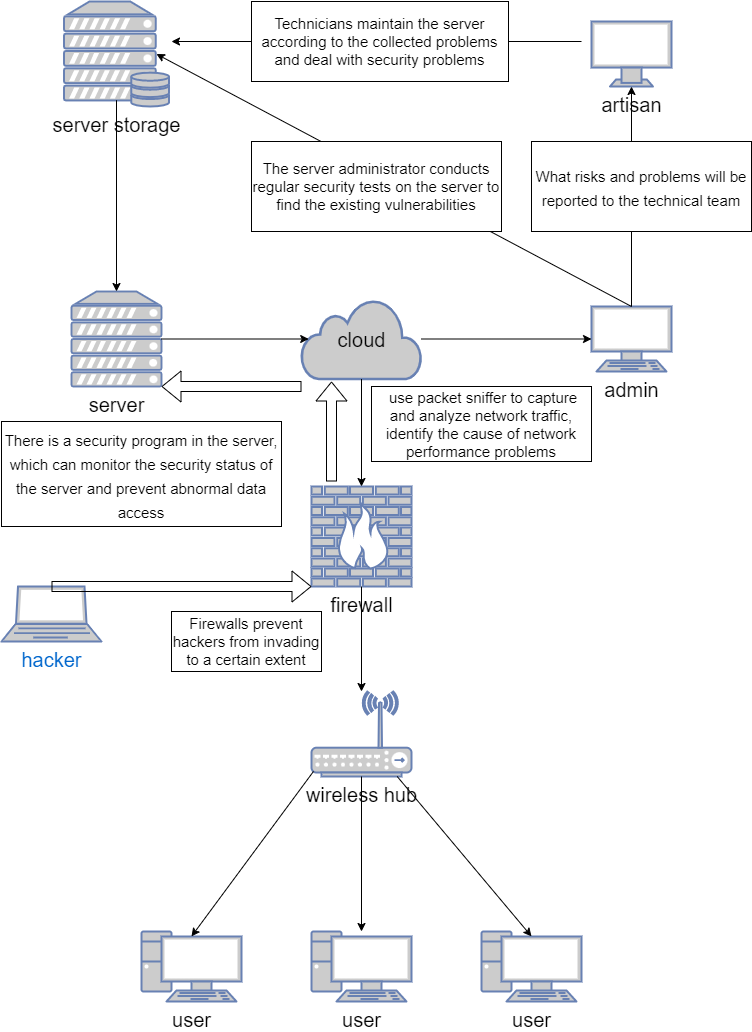

The diagram above was exported from draw.io. Its source (the exported page's mxGraphModel, read from the mxfile embedded in the PNG):
<mxGraphModel dx="1298" dy="1574" grid="1" gridSize="10" guides="1" tooltips="1" connect="1" arrows="1" fold="1" page="1" pageScale="1" pageWidth="1100" pageHeight="850" background="none" math="0" shadow="0">
  <root>
    <mxCell id="0" />
    <mxCell id="1" parent="0" />
    <mxCell id="zK1HxsWgxZjjAo8RwrwL-1" value="&lt;font style=&quot;font-size: 20px&quot; color=&quot;#000000&quot;&gt;server&lt;/font&gt;" style="fontColor=#0066CC;verticalAlign=top;verticalLabelPosition=bottom;labelPosition=center;align=center;html=1;outlineConnect=0;fillColor=#CCCCCC;strokeColor=#6881B3;gradientColor=none;gradientDirection=north;strokeWidth=2;shape=mxgraph.networks.server;" vertex="1" parent="1">
      <mxGeometry x="220" y="130" width="90" height="95" as="geometry" />
    </mxCell>
    <mxCell id="zK1HxsWgxZjjAo8RwrwL-2" value="&lt;font style=&quot;font-size: 20px&quot; color=&quot;#000000&quot;&gt;server storage&lt;/font&gt;" style="fontColor=#0066CC;verticalAlign=top;verticalLabelPosition=bottom;labelPosition=center;align=center;html=1;outlineConnect=0;fillColor=#CCCCCC;strokeColor=#6881B3;gradientColor=none;gradientDirection=north;strokeWidth=2;shape=mxgraph.networks.server_storage;" vertex="1" parent="1">
      <mxGeometry x="212.5" y="-160" width="105" height="105" as="geometry" />
    </mxCell>
    <mxCell id="zK1HxsWgxZjjAo8RwrwL-4" value="&lt;font style=&quot;font-size: 20px&quot; color=&quot;#000000&quot;&gt;cloud&lt;/font&gt;" style="html=1;outlineConnect=0;fillColor=#CCCCCC;strokeColor=#6881B3;gradientColor=none;gradientDirection=north;strokeWidth=2;shape=mxgraph.networks.cloud;fontColor=#ffffff;" vertex="1" parent="1">
      <mxGeometry x="450" y="137.5" width="120" height="80" as="geometry" />
    </mxCell>
    <mxCell id="zK1HxsWgxZjjAo8RwrwL-5" value="&lt;font style=&quot;font-size: 20px&quot; color=&quot;#000000&quot;&gt;firewall&lt;/font&gt;" style="fontColor=#0066CC;verticalAlign=top;verticalLabelPosition=bottom;labelPosition=center;align=center;html=1;outlineConnect=0;fillColor=#CCCCCC;strokeColor=#6881B3;gradientColor=none;gradientDirection=north;strokeWidth=2;shape=mxgraph.networks.firewall;" vertex="1" parent="1">
      <mxGeometry x="460" y="325" width="100" height="100" as="geometry" />
    </mxCell>
    <mxCell id="zK1HxsWgxZjjAo8RwrwL-9" value="&lt;span style=&quot;font-family: &amp;#34;roboto&amp;#34; , , &amp;#34;blinkmacsystemfont&amp;#34; , &amp;#34;segoe ui&amp;#34; , &amp;#34;helvetica neue&amp;#34; , &amp;#34;arial&amp;#34; , sans-serif , &amp;#34;apple color emoji&amp;#34; , &amp;#34;segoe ui emoji&amp;#34; , &amp;#34;segoe ui symbol&amp;#34; ; text-align: left ; background-color: rgb(255 , 255 , 255)&quot;&gt;&lt;font style=&quot;font-size: 20px&quot; color=&quot;#000000&quot;&gt;admin&lt;/font&gt;&lt;/span&gt;" style="fontColor=#0066CC;verticalAlign=top;verticalLabelPosition=bottom;labelPosition=center;align=center;html=1;outlineConnect=0;fillColor=#CCCCCC;strokeColor=#6881B3;gradientColor=none;gradientDirection=north;strokeWidth=2;shape=mxgraph.networks.terminal;fontSize=20;" vertex="1" parent="1">
      <mxGeometry x="740" y="145" width="80" height="65" as="geometry" />
    </mxCell>
    <mxCell id="zK1HxsWgxZjjAo8RwrwL-11" value="&lt;font color=&quot;#000000&quot;&gt;user&lt;/font&gt;" style="fontColor=#0066CC;verticalAlign=top;verticalLabelPosition=bottom;labelPosition=center;align=center;html=1;outlineConnect=0;fillColor=#CCCCCC;strokeColor=#6881B3;gradientColor=none;gradientDirection=north;strokeWidth=2;shape=mxgraph.networks.pc;fontSize=20;" vertex="1" parent="1">
      <mxGeometry x="290" y="770" width="100" height="70" as="geometry" />
    </mxCell>
    <mxCell id="zK1HxsWgxZjjAo8RwrwL-16" value="&lt;font color=&quot;#000000&quot;&gt;user&lt;/font&gt;" style="fontColor=#0066CC;verticalAlign=top;verticalLabelPosition=bottom;labelPosition=center;align=center;html=1;outlineConnect=0;fillColor=#CCCCCC;strokeColor=#6881B3;gradientColor=none;gradientDirection=north;strokeWidth=2;shape=mxgraph.networks.pc;fontSize=20;" vertex="1" parent="1">
      <mxGeometry x="460" y="770" width="100" height="70" as="geometry" />
    </mxCell>
    <mxCell id="zK1HxsWgxZjjAo8RwrwL-17" value="&lt;font color=&quot;#000000&quot;&gt;user&lt;/font&gt;" style="fontColor=#0066CC;verticalAlign=top;verticalLabelPosition=bottom;labelPosition=center;align=center;html=1;outlineConnect=0;fillColor=#CCCCCC;strokeColor=#6881B3;gradientColor=none;gradientDirection=north;strokeWidth=2;shape=mxgraph.networks.pc;fontSize=20;" vertex="1" parent="1">
      <mxGeometry x="630" y="770" width="100" height="70" as="geometry" />
    </mxCell>
    <mxCell id="zK1HxsWgxZjjAo8RwrwL-18" value="&lt;font color=&quot;#000000&quot;&gt;wireless hub&lt;/font&gt;" style="fontColor=#0066CC;verticalAlign=top;verticalLabelPosition=bottom;labelPosition=center;align=center;html=1;outlineConnect=0;fillColor=#CCCCCC;strokeColor=#6881B3;gradientColor=none;gradientDirection=north;strokeWidth=2;shape=mxgraph.networks.wireless_hub;fontSize=20;" vertex="1" parent="1">
      <mxGeometry x="460" y="530" width="100" height="85" as="geometry" />
    </mxCell>
    <mxCell id="zK1HxsWgxZjjAo8RwrwL-19" style="edgeStyle=orthogonalEdgeStyle;rounded=0;orthogonalLoop=1;jettySize=auto;html=1;exitX=0.5;exitY=1;exitDx=0;exitDy=0;exitPerimeter=0;fontSize=20;fontColor=#000000;" edge="1" parent="1" source="zK1HxsWgxZjjAo8RwrwL-18" target="zK1HxsWgxZjjAo8RwrwL-18">
      <mxGeometry relative="1" as="geometry" />
    </mxCell>
    <mxCell id="zK1HxsWgxZjjAo8RwrwL-20" value="" style="endArrow=classic;html=1;rounded=0;fontSize=20;fontColor=#000000;entryX=0;entryY=0.5;entryDx=0;entryDy=0;entryPerimeter=0;" edge="1" parent="1" source="zK1HxsWgxZjjAo8RwrwL-4" target="zK1HxsWgxZjjAo8RwrwL-9">
      <mxGeometry width="50" height="50" relative="1" as="geometry">
        <mxPoint x="640" y="20" as="sourcePoint" />
        <mxPoint x="690" y="-30" as="targetPoint" />
      </mxGeometry>
    </mxCell>
    <mxCell id="zK1HxsWgxZjjAo8RwrwL-22" value="" style="endArrow=classic;html=1;rounded=0;fontSize=20;fontColor=#000000;entryX=0.06;entryY=0.5;entryDx=0;entryDy=0;entryPerimeter=0;exitX=1;exitY=0.5;exitDx=0;exitDy=0;exitPerimeter=0;" edge="1" parent="1" source="zK1HxsWgxZjjAo8RwrwL-1" target="zK1HxsWgxZjjAo8RwrwL-4">
      <mxGeometry width="50" height="50" relative="1" as="geometry">
        <mxPoint x="380" y="70" as="sourcePoint" />
        <mxPoint x="580" y="70" as="targetPoint" />
      </mxGeometry>
    </mxCell>
    <mxCell id="zK1HxsWgxZjjAo8RwrwL-23" value="" style="endArrow=classic;html=1;rounded=0;fontSize=20;fontColor=#000000;entryX=0.5;entryY=0;entryDx=0;entryDy=0;entryPerimeter=0;exitX=0.5;exitY=0.94;exitDx=0;exitDy=0;exitPerimeter=0;" edge="1" parent="1" source="zK1HxsWgxZjjAo8RwrwL-2" target="zK1HxsWgxZjjAo8RwrwL-1">
      <mxGeometry width="50" height="50" relative="1" as="geometry">
        <mxPoint x="270" y="-50" as="sourcePoint" />
        <mxPoint x="330" y="10" as="targetPoint" />
      </mxGeometry>
    </mxCell>
    <mxCell id="zK1HxsWgxZjjAo8RwrwL-24" value="" style="endArrow=classic;html=1;rounded=0;fontSize=20;fontColor=#000000;exitX=0.5;exitY=0;exitDx=0;exitDy=0;exitPerimeter=0;entryX=0.88;entryY=0.5;entryDx=0;entryDy=0;entryPerimeter=0;" edge="1" parent="1" source="zK1HxsWgxZjjAo8RwrwL-9" target="zK1HxsWgxZjjAo8RwrwL-2">
      <mxGeometry width="50" height="50" relative="1" as="geometry">
        <mxPoint x="640" y="280" as="sourcePoint" />
        <mxPoint x="690" y="230" as="targetPoint" />
      </mxGeometry>
    </mxCell>
    <mxCell id="zK1HxsWgxZjjAo8RwrwL-25" value="" style="endArrow=classic;html=1;rounded=0;fontSize=20;fontColor=#000000;exitX=0.5;exitY=1;exitDx=0;exitDy=0;exitPerimeter=0;entryX=0.5;entryY=0;entryDx=0;entryDy=0;entryPerimeter=0;" edge="1" parent="1" source="zK1HxsWgxZjjAo8RwrwL-4" target="zK1HxsWgxZjjAo8RwrwL-5">
      <mxGeometry width="50" height="50" relative="1" as="geometry">
        <mxPoint x="640" y="400" as="sourcePoint" />
        <mxPoint x="690" y="350" as="targetPoint" />
      </mxGeometry>
    </mxCell>
    <mxCell id="zK1HxsWgxZjjAo8RwrwL-26" value="" style="endArrow=classic;html=1;rounded=0;fontSize=20;fontColor=#000000;exitX=0.5;exitY=1;exitDx=0;exitDy=0;exitPerimeter=0;" edge="1" parent="1" source="zK1HxsWgxZjjAo8RwrwL-5">
      <mxGeometry width="50" height="50" relative="1" as="geometry">
        <mxPoint x="890" y="610" as="sourcePoint" />
        <mxPoint x="510" y="530" as="targetPoint" />
      </mxGeometry>
    </mxCell>
    <mxCell id="zK1HxsWgxZjjAo8RwrwL-27" value="" style="endArrow=classic;html=1;rounded=0;fontSize=20;fontColor=#000000;exitX=0.5;exitY=1;exitDx=0;exitDy=0;exitPerimeter=0;" edge="1" parent="1" source="zK1HxsWgxZjjAo8RwrwL-18" target="zK1HxsWgxZjjAo8RwrwL-16">
      <mxGeometry width="50" height="50" relative="1" as="geometry">
        <mxPoint x="640" y="790" as="sourcePoint" />
        <mxPoint x="690" y="740" as="targetPoint" />
      </mxGeometry>
    </mxCell>
    <mxCell id="zK1HxsWgxZjjAo8RwrwL-28" value="" style="endArrow=classic;html=1;rounded=0;fontSize=20;fontColor=#000000;entryX=0.5;entryY=0.07;entryDx=0;entryDy=0;entryPerimeter=0;" edge="1" parent="1" source="zK1HxsWgxZjjAo8RwrwL-18" target="zK1HxsWgxZjjAo8RwrwL-17">
      <mxGeometry width="50" height="50" relative="1" as="geometry">
        <mxPoint x="640" y="790" as="sourcePoint" />
        <mxPoint x="690" y="740" as="targetPoint" />
      </mxGeometry>
    </mxCell>
    <mxCell id="zK1HxsWgxZjjAo8RwrwL-29" value="" style="endArrow=classic;html=1;rounded=0;fontSize=20;fontColor=#000000;exitX=0.02;exitY=0.94;exitDx=0;exitDy=0;exitPerimeter=0;entryX=0.5;entryY=0.07;entryDx=0;entryDy=0;entryPerimeter=0;" edge="1" parent="1" source="zK1HxsWgxZjjAo8RwrwL-18" target="zK1HxsWgxZjjAo8RwrwL-11">
      <mxGeometry width="50" height="50" relative="1" as="geometry">
        <mxPoint x="640" y="790" as="sourcePoint" />
        <mxPoint x="690" y="740" as="targetPoint" />
      </mxGeometry>
    </mxCell>
    <mxCell id="zK1HxsWgxZjjAo8RwrwL-30" value="hacker" style="fontColor=#0066CC;verticalAlign=top;verticalLabelPosition=bottom;labelPosition=center;align=center;html=1;outlineConnect=0;fillColor=#CCCCCC;strokeColor=#6881B3;gradientColor=none;gradientDirection=north;strokeWidth=2;shape=mxgraph.networks.laptop;fontSize=20;" vertex="1" parent="1">
      <mxGeometry x="150" y="425" width="100" height="55" as="geometry" />
    </mxCell>
    <mxCell id="zK1HxsWgxZjjAo8RwrwL-31" value="" style="shape=flexArrow;endArrow=classic;html=1;rounded=0;fontSize=20;fontColor=#000000;exitX=0.5;exitY=0;exitDx=0;exitDy=0;exitPerimeter=0;entryX=0;entryY=1;entryDx=0;entryDy=0;entryPerimeter=0;" edge="1" parent="1" source="zK1HxsWgxZjjAo8RwrwL-30" target="zK1HxsWgxZjjAo8RwrwL-5">
      <mxGeometry width="50" height="50" relative="1" as="geometry">
        <mxPoint x="250" y="370" as="sourcePoint" />
        <mxPoint x="300" y="320" as="targetPoint" />
      </mxGeometry>
    </mxCell>
    <mxCell id="zK1HxsWgxZjjAo8RwrwL-34" value="" style="shape=flexArrow;endArrow=classic;html=1;rounded=0;fontSize=20;fontColor=#000000;entryX=1;entryY=1;entryDx=0;entryDy=0;entryPerimeter=0;" edge="1" parent="1" target="zK1HxsWgxZjjAo8RwrwL-1">
      <mxGeometry width="50" height="50" relative="1" as="geometry">
        <mxPoint x="450" y="225" as="sourcePoint" />
        <mxPoint x="350" y="110" as="targetPoint" />
      </mxGeometry>
    </mxCell>
    <mxCell id="zK1HxsWgxZjjAo8RwrwL-36" value="" style="shape=flexArrow;endArrow=classic;html=1;rounded=0;fontSize=20;fontColor=#000000;" edge="1" parent="1">
      <mxGeometry width="50" height="50" relative="1" as="geometry">
        <mxPoint x="480" y="320" as="sourcePoint" />
        <mxPoint x="480" y="220" as="targetPoint" />
      </mxGeometry>
    </mxCell>
    <mxCell id="zK1HxsWgxZjjAo8RwrwL-39" value="&lt;font style=&quot;font-size: 15px&quot;&gt;The server administrator conducts regular security tests on the server to find the existing vulnerabilities&lt;/font&gt;" style="rounded=0;whiteSpace=wrap;html=1;fontSize=11;fontColor=#000000;" vertex="1" parent="1">
      <mxGeometry x="400" y="-20" width="250" height="90" as="geometry" />
    </mxCell>
    <mxCell id="zK1HxsWgxZjjAo8RwrwL-40" value="&lt;font style=&quot;font-size: 20px&quot; color=&quot;#000000&quot;&gt;artisan&lt;/font&gt;" style="fontColor=#0066CC;verticalAlign=top;verticalLabelPosition=bottom;labelPosition=center;align=center;html=1;outlineConnect=0;fillColor=#CCCCCC;strokeColor=#6881B3;gradientColor=none;gradientDirection=north;strokeWidth=2;shape=mxgraph.networks.monitor;fontSize=15;" vertex="1" parent="1">
      <mxGeometry x="740" y="-140" width="80" height="65" as="geometry" />
    </mxCell>
    <mxCell id="zK1HxsWgxZjjAo8RwrwL-41" value="" style="endArrow=classic;html=1;rounded=0;fontSize=20;fontColor=#000000;exitX=0.5;exitY=0;exitDx=0;exitDy=0;exitPerimeter=0;" edge="1" parent="1" source="zK1HxsWgxZjjAo8RwrwL-9" target="zK1HxsWgxZjjAo8RwrwL-40">
      <mxGeometry width="50" height="50" relative="1" as="geometry">
        <mxPoint x="580" y="187.5" as="sourcePoint" />
        <mxPoint x="750" y="187.5" as="targetPoint" />
      </mxGeometry>
    </mxCell>
    <mxCell id="zK1HxsWgxZjjAo8RwrwL-42" value="&lt;font style=&quot;font-size: 15px&quot;&gt;What risks and problems will be reported to the technical team&lt;/font&gt;" style="rounded=0;whiteSpace=wrap;html=1;fontSize=20;fontColor=#000000;" vertex="1" parent="1">
      <mxGeometry x="680" y="-20" width="220" height="90" as="geometry" />
    </mxCell>
    <mxCell id="zK1HxsWgxZjjAo8RwrwL-45" value="" style="endArrow=classic;html=1;rounded=0;fontSize=15;fontColor=#000000;" edge="1" parent="1">
      <mxGeometry width="50" height="50" relative="1" as="geometry">
        <mxPoint x="730" y="-120" as="sourcePoint" />
        <mxPoint x="320" y="-120" as="targetPoint" />
      </mxGeometry>
    </mxCell>
    <mxCell id="zK1HxsWgxZjjAo8RwrwL-46" value="Technicians maintain the server according to the collected problems and deal with security problems" style="rounded=0;whiteSpace=wrap;html=1;fontSize=15;fontColor=#000000;" vertex="1" parent="1">
      <mxGeometry x="400" y="-160" width="257" height="80" as="geometry" />
    </mxCell>
    <mxCell id="zK1HxsWgxZjjAo8RwrwL-49" value="Firewalls prevent hackers from invading to a certain extent" style="rounded=0;whiteSpace=wrap;html=1;fontSize=15;fontColor=#000000;" vertex="1" parent="1">
      <mxGeometry x="320" y="450" width="150" height="60" as="geometry" />
    </mxCell>
    <mxCell id="zK1HxsWgxZjjAo8RwrwL-50" value="&lt;font style=&quot;font-size: 15px&quot;&gt;There is a security program in the server, which can monitor the security status of the server and prevent abnormal data access&lt;/font&gt;" style="rounded=0;whiteSpace=wrap;html=1;fontSize=20;fontColor=#000000;" vertex="1" parent="1">
      <mxGeometry x="150" y="260" width="280" height="105" as="geometry" />
    </mxCell>
    <mxCell id="zK1HxsWgxZjjAo8RwrwL-51" value="&amp;nbsp;use packet sniffer to capture and analyze network traffic, identify the cause of network performance problems" style="rounded=0;whiteSpace=wrap;html=1;fontSize=15;fontColor=#000000;" vertex="1" parent="1">
      <mxGeometry x="520" y="225" width="220" height="75" as="geometry" />
    </mxCell>
  </root>
</mxGraphModel>